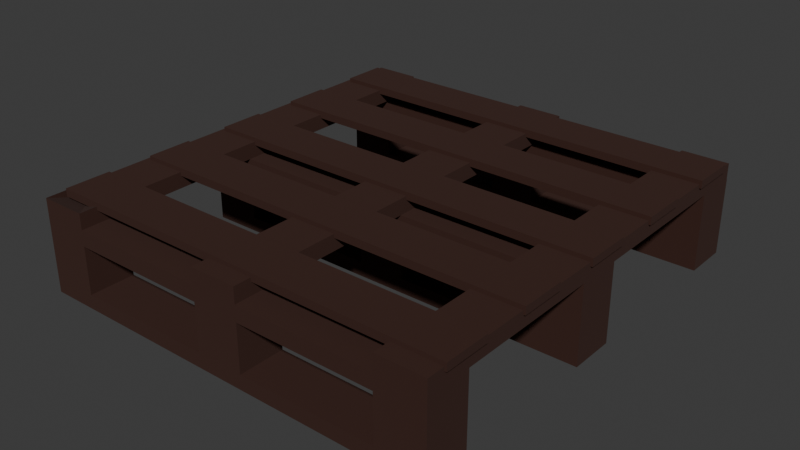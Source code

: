 # Source: crate.blend  (saved by Blender 4.4.32; exported with 4.5.12 LTS)
import bpy
from mathutils import Matrix  # noqa: F401  (used for matrix-valued properties, if any)

bpy.ops.wm.read_factory_settings(use_empty=True)
scene = bpy.context.scene
scene.name = 'Scene'

# ---- collections
col_collection = bpy.data.collections.new('Collection'); scene.collection.children.link(col_collection)

# ---- materials (node trees are filled in below, after node groups)
mat_material_001 = bpy.data.materials.new('Material.001')

# ---- material node trees
mat_material_001.use_nodes = True; mat_material_001.node_tree.nodes.clear()
_N = mat_material_001.node_tree.nodes; _L = mat_material_001.node_tree.links
n0 = _N.new('ShaderNodeBsdfPrincipled'); n0.name = 'Principled BSDF'; n0.location = (10, 300)
n0.inputs[0].default_value = (0.03911, 0.01124, 0.005692, 1.0)
n0.inputs[2].default_value = 1.0
n1 = _N.new('ShaderNodeOutputMaterial'); n1.name = 'Material Output'; n1.location = (300, 300)
_L.new(n0.outputs[0], n1.inputs[0])
n1.is_active_output = True

# ---- world
world_world = bpy.data.worlds.new('World'); scene.world = world_world
world_world.use_nodes = True; world_world.node_tree.nodes.clear()
_N = world_world.node_tree.nodes; _L = world_world.node_tree.links
n0 = _N.new('ShaderNodeOutputWorld'); n0.name = 'World Output'; n0.location = (300, 300)
n1 = _N.new('ShaderNodeBackground'); n1.name = 'Background'; n1.location = (10, 300)
n1.inputs[0].default_value = (0.05088, 0.05088, 0.05088, 1.0)
_L.new(n1.outputs[0], n0.inputs[0])
n0.is_active_output = True
world_world.color = (0.05088, 0.05088, 0.05088)
world_world.sun_shadow_jitter_overblur = 0.0

# ---- meshes
me_cube_002 = bpy.data.meshes.new('Cube.002')
me_cube_002.from_pydata([(-1.0, -0.244, -1.0), (-1.0, -0.244, 1.0), (-1.0, 1.0, -1.0), (-1.0, 1.0, 1.0), (1.0, -0.244, -1.0), (1.0, -0.244, 1.0), (1.0, 1.0, -1.0), (1.0, 1.0, 1.0), (-1.0, 1.417, 1.0), (-1.0, 1.417, -1.0), (1.0, 1.417, -1.0), (1.0, 1.417, 1.0), (1.0, 1.0, -7.517), (-1.0, 1.0, -7.517), (1.0, 1.417, -7.517), (-1.0, 1.417, -7.517), (-1.0, -0.244, -1.0), (-1.0, -0.244, 1.0), (1.0, -0.244, 1.0), (1.0, -0.244, -1.0), (-1.0, -0.6613, -1.0), (-1.0, -0.6613, 1.0), (1.0, -0.6613, 1.0), (1.0, -0.6613, -1.0), (-1.0, -0.244, -7.517), (1.0, -0.244, -7.517), (-1.0, -0.6613, -7.517), (1.0, -0.6613, -7.517), (-1.0, -1.863, -1.0), (-1.0, -1.863, 1.0), (1.0, -1.863, 1.0), (1.0, -1.863, -1.0), (-1.0, -2.281, -1.0), (-1.0, -2.281, 1.0), (1.0, -2.281, 1.0), (1.0, -2.281, -1.0), (-1.0, -1.863, -7.517), (1.0, -1.863, -7.517), (-1.0, -2.281, -7.517), (1.0, -2.281, -7.517), (-1.0, -1.863, -9.69), (1.0, -1.863, -9.69), (-1.0, -2.281, -9.69), (1.0, -2.281, -9.69), (-1.0, -1.863, -7.517), (1.0, -1.863, -7.517), (-1.0, -1.863, -9.69), (1.0, -1.863, -9.69), (1.0, 1.0, -9.69), (-1.0, 1.0, -9.69), (1.0, 1.417, -9.69), (-1.0, 1.417, -9.69), (-1.0, -0.244, -9.69), (1.0, -0.244, -9.69), (-1.0, -0.6613, -9.69), (1.0, -0.6613, -9.69), (-1.0, -1.863, -9.69), (1.0, -1.863, -9.69), (-9.935, -0.244, -1.0), (-9.935, -0.244, 1.0), (-9.935, 1.0, -1.0), (-9.935, 1.0, 1.0), (-7.935, -0.244, -1.0), (-7.935, -0.244, 1.0), (-7.935, 1.0, -1.0), (-7.935, 1.0, 1.0), (-9.935, 1.417, 1.0), (-9.935, 1.417, -1.0), (-7.935, 1.417, -1.0), (-7.935, 1.417, 1.0), (-7.935, 1.0, -7.517), (-9.935, 1.0, -7.517), (-7.935, 1.417, -7.517), (-9.935, 1.417, -7.517), (-9.935, -0.244, -1.0), (-9.935, -0.244, 1.0), (-7.935, -0.244, 1.0), (-7.935, -0.244, -1.0), (-9.935, -0.6613, -1.0), (-9.935, -0.6613, 1.0), (-7.935, -0.6613, 1.0), (-7.935, -0.6613, -1.0), (-9.935, -0.244, -7.517), (-7.935, -0.244, -7.517), (-9.935, -0.6613, -7.517), (-7.935, -0.6613, -7.517), (-9.935, -1.863, -1.0), (-9.935, -1.863, 1.0), (-7.935, -1.863, 1.0), (-7.935, -1.863, -1.0), (-9.935, -2.281, -1.0), (-9.935, -2.281, 1.0), (-7.935, -2.281, 1.0), (-7.935, -2.281, -1.0), (-9.935, -1.863, -7.517), (-7.935, -1.863, -7.517), (-9.935, -2.281, -7.517), (-7.935, -2.281, -7.517), (-9.935, -1.863, -9.69), (-7.935, -1.863, -9.69), (-9.935, -2.281, -9.69), (-7.935, -2.281, -9.69), (-9.935, -1.863, -7.517), (-7.935, -1.863, -7.517), (-8.079, -1.863, -9.69), (-6.079, -1.863, -9.69), (-7.935, 1.0, -9.69), (-9.935, 1.0, -9.69), (-7.935, 1.417, -9.69), (-9.935, 1.417, -9.69), (-9.935, -0.244, -9.69), (-7.935, -0.244, -9.69), (-9.935, -0.6613, -9.69), (-7.935, -0.6613, -9.69), (-9.935, -1.863, -9.69), (-7.935, -1.863, -9.69), (7.451, -0.244, -1.0), (7.451, -0.244, 1.0), (7.451, 1.0, -1.0), (7.451, 1.0, 1.0), (9.451, -0.244, -1.0), (9.451, -0.244, 1.0), (9.451, 1.0, -1.0), (9.451, 1.0, 1.0), (7.451, 1.417, 1.0), (7.451, 1.417, -1.0), (9.451, 1.417, -1.0), (9.451, 1.417, 1.0), (9.451, 1.0, -7.517), (7.451, 1.0, -7.517), (9.451, 1.417, -7.517), (7.451, 1.417, -7.517), (7.451, -0.244, -1.0), (7.451, -0.244, 1.0), (9.451, -0.244, 1.0), (9.451, -0.244, -1.0), (7.451, -0.6613, -1.0), (7.451, -0.6613, 1.0), (9.451, -0.6613, 1.0), (9.451, -0.6613, -1.0), (7.451, -0.244, -7.517), (9.451, -0.244, -7.517), (7.451, -0.6613, -7.517), (9.451, -0.6613, -7.517), (7.451, -1.863, -1.0), (7.451, -1.863, 1.0), (9.451, -1.863, 1.0), (9.451, -1.863, -1.0), (7.451, -2.281, -1.0), (7.451, -2.281, 1.0), (9.451, -2.281, 1.0), (9.451, -2.281, -1.0), (7.451, -1.863, -7.517), (9.451, -1.863, -7.517), (7.451, -2.281, -7.517), (9.451, -2.281, -7.517), (7.451, -1.863, -9.69), (9.451, -1.863, -9.69), (7.451, -2.281, -9.69), (9.451, -2.281, -9.69), (7.451, -1.863, -7.517), (9.451, -1.863, -7.517), (7.451, -1.863, -9.69), (9.451, -1.863, -9.69), (9.451, 1.0, -9.69), (7.451, 1.0, -9.69), (9.451, 1.417, -9.69), (7.451, 1.417, -9.69), (7.451, -0.244, -9.69), (9.451, -0.244, -9.69), (7.451, -0.6613, -9.69), (9.451, -0.6613, -9.69), (7.451, -1.863, -9.69), (9.451, -1.863, -9.69), (7.451, -1.863, -11.86), (9.451, -1.863, -11.86), (7.451, -2.281, -11.86), (9.451, -2.281, -11.86), (-9.907, -2.281, -9.69), (-9.907, -1.863, -9.69), (-9.907, -2.281, -11.86), (-9.907, -1.863, -11.86), (7.451, -0.244, -11.86), (9.451, -0.244, -11.86), (7.451, -0.6613, -11.86), (9.451, -0.6613, -11.86), (-9.94, -0.6613, -9.69), (-9.94, -0.244, -9.69), (-9.94, -0.6613, -11.86), (-9.94, -0.244, -11.86), (9.451, 1.0, -11.86), (7.451, 1.0, -11.86), (9.451, 1.417, -11.86), (7.451, 1.417, -11.86), (-9.834, 1.417, -9.69), (-9.834, 1.0, -9.69), (-9.834, 1.417, -11.86), (-9.834, 1.0, -11.86), (-7.315, 0.9586, -11.35), (-9.315, 0.9586, -11.35), (-7.315, 1.376, -11.35), (-9.315, 1.376, -11.35), (-7.315, 0.9586, -12.43), (-9.315, 0.9586, -12.43), (-7.315, 1.376, -12.43), (-9.315, 1.376, -12.43), (-7.315, -2.301, -11.35), (-9.315, -2.301, -11.35), (-7.315, -2.301, -12.43), (-9.315, -2.301, -12.43), (-3.315, 0.9586, -11.35), (-5.315, 0.9586, -11.35), (-3.315, 1.376, -11.35), (-5.315, 1.376, -11.35), (-3.315, 0.9586, -12.43), (-5.315, 0.9586, -12.43), (-3.315, 1.376, -12.43), (-5.315, 1.376, -12.43), (-3.315, -2.301, -11.35), (-5.315, -2.301, -11.35), (-3.315, -2.301, -12.43), (-5.315, -2.301, -12.43), (0.6853, 0.9586, -11.35), (-1.315, 0.9586, -11.35), (0.6853, 1.376, -11.35), (-1.315, 1.376, -11.35), (0.6853, 0.9586, -12.43), (-1.315, 0.9586, -12.43), (0.6853, 1.376, -12.43), (-1.315, 1.376, -12.43), (0.6853, -2.301, -11.35), (-1.315, -2.301, -11.35), (0.6853, -2.301, -12.43), (-1.315, -2.301, -12.43), (4.685, 0.9586, -11.35), (2.685, 0.9586, -11.35), (4.685, 1.376, -11.35), (2.685, 1.376, -11.35), (4.685, 0.9586, -12.43), (2.685, 0.9586, -12.43), (4.685, 1.376, -12.43), (2.685, 1.376, -12.43), (4.685, -2.301, -11.35), (2.685, -2.301, -11.35), (4.685, -2.301, -12.43), (2.685, -2.301, -12.43), (8.685, 0.9586, -11.35), (6.685, 0.9586, -11.35), (8.685, 1.376, -11.35), (6.685, 1.376, -11.35), (8.685, 0.9586, -12.43), (6.685, 0.9586, -12.43), (8.685, 1.376, -12.43), (6.685, 1.376, -12.43), (8.685, -2.301, -11.35), (6.685, -2.301, -11.35), (8.685, -2.301, -12.43), (6.685, -2.301, -12.43)], [], [(0, 1, 3, 2), (3, 7, 11, 8), (6, 7, 5, 4), (1, 0, 16, 17), (2, 6, 4, 0), (7, 3, 1, 5), (9, 8, 11, 10), (2, 3, 8, 9), (7, 6, 10, 11), (2, 9, 15, 13), (12, 25, 53, 48), (10, 6, 12, 14), (6, 2, 13, 12), (9, 10, 14, 15), (19, 18, 22, 23), (0, 4, 19, 16), (5, 1, 17, 18), (4, 5, 18, 19), (22, 21, 29, 30), (16, 19, 25, 24), (17, 16, 20, 21), (18, 17, 21, 22), (25, 27, 55, 53), (19, 23, 27, 25), (20, 16, 24, 26), (23, 20, 26, 27), (28, 31, 37, 36), (23, 22, 30, 31), (20, 23, 31, 28), (21, 20, 28, 29), (35, 34, 33, 32), (29, 28, 32, 33), (30, 29, 33, 34), (31, 30, 34, 35), (37, 39, 43, 41), (32, 28, 36, 38), (31, 35, 39, 37), (35, 32, 38, 39), (40, 41, 43, 42), (41, 40, 46, 47), (38, 36, 40, 42), (39, 38, 42, 43), (44, 45, 47, 46), (37, 41, 47, 45), (36, 37, 45, 44), (40, 36, 44, 46), (13, 15, 51, 49), (45, 27, 55, 57), (48, 49, 51, 50), (52, 53, 55, 54), (57, 55, 54, 56), (49, 48, 53, 52), (44, 45, 57, 56), (14, 12, 48, 50), (26, 24, 52, 54), (24, 13, 49, 52), (26, 44, 56, 54), (15, 14, 50, 51), (58, 59, 61, 60), (61, 65, 69, 66), (64, 65, 63, 62), (59, 58, 74, 75), (60, 64, 62, 58), (65, 61, 59, 63), (67, 66, 69, 68), (60, 61, 66, 67), (65, 64, 68, 69), (60, 67, 73, 71), (70, 83, 111, 106), (68, 64, 70, 72), (64, 60, 71, 70), (67, 68, 72, 73), (77, 76, 80, 81), (58, 62, 77, 74), (63, 59, 75, 76), (62, 63, 76, 77), (80, 79, 87, 88), (74, 77, 83, 82), (75, 74, 78, 79), (76, 75, 79, 80), (83, 85, 113, 111), (77, 81, 85, 83), (78, 74, 82, 84), (81, 78, 84, 85), (86, 89, 95, 94), (81, 80, 88, 89), (78, 81, 89, 86), (79, 78, 86, 87), (93, 92, 91, 90), (87, 86, 90, 91), (88, 87, 91, 92), (89, 88, 92, 93), (95, 97, 101, 99), (90, 86, 94, 96), (89, 93, 97, 95), (93, 90, 96, 97), (98, 99, 101, 100), (99, 98, 104, 105), (96, 94, 98, 100), (97, 96, 100, 101), (102, 103, 105, 104), (95, 99, 105, 103), (94, 95, 103, 102), (98, 94, 102, 104), (71, 73, 109, 107), (103, 85, 113, 115), (106, 107, 109, 108), (110, 111, 113, 112), (115, 113, 112, 114), (107, 106, 111, 110), (102, 103, 115, 114), (72, 70, 106, 108), (84, 82, 110, 112), (82, 71, 107, 110), (84, 102, 114, 112), (73, 72, 108, 109), (116, 117, 119, 118), (119, 123, 127, 124), (122, 123, 121, 120), (117, 116, 132, 133), (118, 122, 120, 116), (123, 119, 117, 121), (125, 124, 127, 126), (118, 119, 124, 125), (123, 122, 126, 127), (118, 125, 131, 129), (128, 141, 169, 164), (126, 122, 128, 130), (122, 118, 129, 128), (125, 126, 130, 131), (135, 134, 138, 139), (116, 120, 135, 132), (121, 117, 133, 134), (120, 121, 134, 135), (138, 137, 145, 146), (132, 135, 141, 140), (133, 132, 136, 137), (134, 133, 137, 138), (141, 143, 171, 169), (135, 139, 143, 141), (136, 132, 140, 142), (139, 136, 142, 143), (144, 147, 153, 152), (139, 138, 146, 147), (136, 139, 147, 144), (137, 136, 144, 145), (151, 150, 149, 148), (145, 144, 148, 149), (146, 145, 149, 150), (147, 146, 150, 151), (153, 155, 159, 157), (148, 144, 152, 154), (147, 151, 155, 153), (151, 148, 154, 155), (157, 159, 177, 175), (157, 156, 162, 163), (154, 152, 156, 158), (155, 154, 158, 159), (160, 161, 163, 162), (153, 157, 163, 161), (152, 153, 161, 160), (156, 152, 160, 162), (129, 131, 167, 165), (161, 143, 171, 173), (167, 193, 196, 194), (169, 171, 185, 183), (173, 171, 170, 172), (165, 164, 169, 168), (160, 161, 173, 172), (130, 128, 164, 166), (142, 140, 168, 170), (140, 129, 165, 168), (142, 160, 172, 170), (131, 130, 166, 167), (174, 175, 177, 176), (156, 157, 175, 174), (176, 158, 178, 180), (159, 158, 176, 177), (178, 179, 181, 180), (174, 176, 180, 181), (156, 174, 181, 179), (158, 156, 179, 178), (182, 183, 185, 184), (168, 169, 183, 182), (184, 170, 186, 188), (171, 170, 184, 185), (186, 187, 189, 188), (182, 184, 188, 189), (170, 168, 187, 186), (168, 182, 189, 187), (164, 165, 191, 190), (166, 164, 190, 192), (167, 166, 192, 193), (195, 194, 196, 197), (165, 167, 194, 195), (193, 191, 197, 196), (191, 165, 195, 197), (190, 191, 167, 192), (199, 201, 205, 203), (202, 203, 205, 204), (200, 198, 202, 204), (201, 200, 204, 205), (206, 207, 209, 208), (202, 198, 206, 208), (203, 202, 208, 209), (199, 203, 209, 207), (211, 213, 217, 215), (214, 215, 217, 216), (212, 210, 214, 216), (213, 212, 216, 217), (218, 219, 221, 220), (214, 210, 218, 220), (215, 214, 220, 221), (211, 215, 221, 219), (223, 225, 229, 227), (226, 227, 229, 228), (224, 222, 226, 228), (225, 224, 228, 229), (230, 231, 233, 232), (226, 222, 230, 232), (227, 226, 232, 233), (223, 227, 233, 231), (235, 237, 241, 239), (238, 239, 241, 240), (236, 234, 238, 240), (237, 236, 240, 241), (242, 243, 245, 244), (238, 234, 242, 244), (239, 238, 244, 245), (235, 239, 245, 243), (247, 249, 253, 251), (250, 251, 253, 252), (248, 246, 250, 252), (249, 248, 252, 253), (254, 255, 257, 256), (250, 246, 254, 256), (251, 250, 256, 257), (247, 251, 257, 255)])
_uv = me_cube_002.uv_layers.new(name='UVMap')
_uv.uv.foreach_set('vector', [0.375, 0.0, 0.625, 0.0, 0.625, 0.25, 0.375, 0.25, 0.875, 0.5, 0.625, 0.5, 0.625, 0.5, 0.875, 0.5, 0.375, 0.5, 0.625, 0.5, 0.625, 0.75, 0.375, 0.75, 0.625, 0.0, 0.375, 0.0, 0.375, 0.0, 0.625, 0.0, 0.125, 0.5, 0.375, 0.5, 0.375, 0.75, 0.125, 0.75, 0.625, 0.5, 0.875, 0.5, 0.875, 0.75, 0.625, 0.75, 0.375, 0.25, 0.625, 0.25, 0.625, 0.5, 0.375, 0.5, 0.375, 0.25, 0.625, 0.25, 0.625, 0.25, 0.375, 0.25, 0.625, 0.5, 0.375, 0.5, 0.375, 0.5, 0.625, 0.5, 0.375, 0.25, 0.375, 0.25, 0.375, 0.25, 0.375, 0.25, 0.0, 0.0, 0.0, 0.0, 0.0, 0.0, 0.0, 0.0, 0.375, 0.5, 0.375, 0.5, 0.375, 0.5, 0.375, 0.5, 0.375, 0.5, 0.125, 0.5, 0.125, 0.5, 0.375, 0.5, 0.375, 0.25, 0.375, 0.5, 0.375, 0.5, 0.375, 0.25, 0.375, 0.75, 0.625, 0.75, 0.625, 0.75, 0.375, 0.75, 0.125, 0.75, 0.375, 0.75, 0.375, 0.75, 0.125, 0.75, 0.625, 0.75, 0.875, 0.75, 0.875, 0.75, 0.625, 0.75, 0.375, 0.75, 0.625, 0.75, 0.625, 0.75, 0.375, 0.75, 0.625, 0.75, 0.875, 0.75, 0.875, 0.75, 0.625, 0.75, 0.125, 0.75, 0.375, 0.75, 0.375, 0.75, 0.125, 0.75, 0.625, 0.0, 0.375, 0.0, 0.375, 0.0, 0.625, 0.0, 0.625, 0.75, 0.875, 0.75, 0.875, 0.75, 0.625, 0.75, 0.375, 0.75, 0.375, 0.75, 0.375, 0.75, 0.375, 0.75, 0.375, 0.75, 0.375, 0.75, 0.375, 0.75, 0.375, 0.75, 0.375, 0.0, 0.375, 0.0, 0.375, 0.0, 0.375, 0.0, 0.375, 0.75, 0.375, 1.0, 0.375, 1.0, 0.375, 0.75, 0.375, 1.0, 0.375, 0.75, 0.375, 0.75, 0.375, 1.0, 0.375, 0.75, 0.625, 0.75, 0.625, 0.75, 0.375, 0.75, 0.375, 1.0, 0.375, 0.75, 0.375, 0.75, 0.375, 1.0, 0.625, 0.0, 0.375, 0.0, 0.375, 0.0, 0.625, 0.0, 0.375, 0.75, 0.625, 0.75, 0.625, 1.0, 0.375, 1.0, 0.625, 0.0, 0.375, 0.0, 0.375, 0.0, 0.625, 0.0, 0.625, 0.75, 0.875, 0.75, 0.875, 0.75, 0.625, 0.75, 0.375, 0.75, 0.625, 0.75, 0.625, 0.75, 0.375, 0.75, 0.375, 0.75, 0.375, 0.75, 0.375, 0.75, 0.375, 0.75, 0.375, 0.0, 0.375, 0.0, 0.375, 0.0, 0.375, 0.0, 0.375, 0.75, 0.375, 0.75, 0.375, 0.75, 0.375, 0.75, 0.375, 0.75, 0.375, 1.0, 0.375, 1.0, 0.375, 0.75, 0.375, 1.0, 0.375, 0.75, 0.375, 0.75, 0.375, 1.0, 0.375, 0.75, 0.375, 1.0, 0.375, 1.0, 0.375, 0.75, 0.375, 0.0, 0.375, 0.0, 0.375, 0.0, 0.375, 0.0, 0.375, 0.75, 0.375, 1.0, 0.375, 1.0, 0.375, 0.75, 0.375, 1.0, 0.375, 0.75, 0.375, 0.75, 0.375, 1.0, 0.375, 0.75, 0.375, 0.75, 0.375, 0.75, 0.375, 0.75, 0.375, 1.0, 0.375, 0.75, 0.375, 0.75, 0.375, 1.0, 0.375, 0.0, 0.375, 0.0, 0.375, 0.0, 0.375, 0.0, 0.375, 0.25, 0.375, 0.25, 0.375, 0.25, 0.375, 0.25, 0.0, 0.0, 0.0, 0.0, 0.0, 0.0, 0.0, 0.0, 0.375, 0.5, 0.125, 0.5, 0.125, 0.5, 0.375, 0.5, 0.125, 0.75, 0.375, 0.75, 0.375, 0.75, 0.125, 0.75, 0.375, 0.75, 0.375, 0.75, 0.125, 0.75, 0.375, 1.0, 0.125, 0.5, 0.375, 0.5, 0.375, 0.75, 0.125, 0.75, 0.375, 1.0, 0.375, 0.75, 0.375, 0.75, 0.375, 1.0, 0.375, 0.5, 0.375, 0.5, 0.375, 0.5, 0.375, 0.5, 0.375, 0.0, 0.375, 0.0, 0.375, 0.0, 0.375, 0.0, 0.0, 0.0, 0.0, 0.0, 0.0, 0.0, 0.0, 0.0, 0.0, 0.0, 0.0, 0.0, 0.0, 0.0, 0.0, 0.0, 0.375, 0.25, 0.375, 0.5, 0.375, 0.5, 0.375, 0.25, 0.375, 0.0, 0.625, 0.0, 0.625, 0.25, 0.375, 0.25, 0.875, 0.5, 0.625, 0.5, 0.625, 0.5, 0.875, 0.5, 0.375, 0.5, 0.625, 0.5, 0.625, 0.75, 0.375, 0.75, 0.625, 0.0, 0.375, 0.0, 0.375, 0.0, 0.625, 0.0, 0.125, 0.5, 0.375, 0.5, 0.375, 0.75, 0.125, 0.75, 0.625, 0.5, 0.875, 0.5, 0.875, 0.75, 0.625, 0.75, 0.375, 0.25, 0.625, 0.25, 0.625, 0.5, 0.375, 0.5, 0.375, 0.25, 0.625, 0.25, 0.625, 0.25, 0.375, 0.25, 0.625, 0.5, 0.375, 0.5, 0.375, 0.5, 0.625, 0.5, 0.375, 0.25, 0.375, 0.25, 0.375, 0.25, 0.375, 0.25, 0.0, 0.0, 0.0, 0.0, 0.0, 0.0, 0.0, 0.0, 0.375, 0.5, 0.375, 0.5, 0.375, 0.5, 0.375, 0.5, 0.375, 0.5, 0.125, 0.5, 0.125, 0.5, 0.375, 0.5, 0.375, 0.25, 0.375, 0.5, 0.375, 0.5, 0.375, 0.25, 0.375, 0.75, 0.625, 0.75, 0.625, 0.75, 0.375, 0.75, 0.125, 0.75, 0.375, 0.75, 0.375, 0.75, 0.125, 0.75, 0.625, 0.75, 0.875, 0.75, 0.875, 0.75, 0.625, 0.75, 0.375, 0.75, 0.625, 0.75, 0.625, 0.75, 0.375, 0.75, 0.625, 0.75, 0.875, 0.75, 0.875, 0.75, 0.625, 0.75, 0.125, 0.75, 0.375, 0.75, 0.375, 0.75, 0.125, 0.75, 0.625, 0.0, 0.375, 0.0, 0.375, 0.0, 0.625, 0.0, 0.625, 0.75, 0.875, 0.75, 0.875, 0.75, 0.625, 0.75, 0.375, 0.75, 0.375, 0.75, 0.375, 0.75, 0.375, 0.75, 0.375, 0.75, 0.375, 0.75, 0.375, 0.75, 0.375, 0.75, 0.375, 0.0, 0.375, 0.0, 0.375, 0.0, 0.375, 0.0, 0.375, 0.75, 0.375, 1.0, 0.375, 1.0, 0.375, 0.75, 0.375, 1.0, 0.375, 0.75, 0.375, 0.75, 0.375, 1.0, 0.375, 0.75, 0.625, 0.75, 0.625, 0.75, 0.375, 0.75, 0.375, 1.0, 0.375, 0.75, 0.375, 0.75, 0.375, 1.0, 0.625, 0.0, 0.375, 0.0, 0.375, 0.0, 0.625, 0.0, 0.375, 0.75, 0.625, 0.75, 0.625, 1.0, 0.375, 1.0, 0.625, 0.0, 0.375, 0.0, 0.375, 0.0, 0.625, 0.0, 0.625, 0.75, 0.875, 0.75, 0.875, 0.75, 0.625, 0.75, 0.375, 0.75, 0.625, 0.75, 0.625, 0.75, 0.375, 0.75, 0.375, 0.75, 0.375, 0.75, 0.375, 0.75, 0.375, 0.75, 0.375, 0.0, 0.375, 0.0, 0.375, 0.0, 0.375, 0.0, 0.375, 0.75, 0.375, 0.75, 0.375, 0.75, 0.375, 0.75, 0.375, 0.75, 0.375, 1.0, 0.375, 1.0, 0.375, 0.75, 0.375, 1.0, 0.375, 0.75, 0.375, 0.75, 0.375, 1.0, 0.375, 0.75, 0.375, 1.0, 0.375, 1.0, 0.375, 0.75, 0.375, 0.0, 0.375, 0.0, 0.375, 0.0, 0.375, 0.0, 0.375, 0.75, 0.375, 1.0, 0.375, 1.0, 0.375, 0.75, 0.375, 1.0, 0.375, 0.75, 0.375, 0.75, 0.375, 1.0, 0.375, 0.75, 0.375, 0.75, 0.375, 0.75, 0.375, 0.75, 0.375, 1.0, 0.375, 0.75, 0.375, 0.75, 0.375, 1.0, 0.375, 0.0, 0.375, 0.0, 0.375, 0.0, 0.375, 0.0, 0.375, 0.25, 0.375, 0.25, 0.375, 0.25, 0.375, 0.25, 0.0, 0.0, 0.0, 0.0, 0.0, 0.0, 0.0, 0.0, 0.375, 0.5, 0.125, 0.5, 0.125, 0.5, 0.375, 0.5, 0.125, 0.75, 0.375, 0.75, 0.375, 0.75, 0.125, 0.75, 0.375, 0.75, 0.375, 0.75, 0.125, 0.75, 0.375, 1.0, 0.125, 0.5, 0.375, 0.5, 0.375, 0.75, 0.125, 0.75, 0.375, 1.0, 0.375, 0.75, 0.375, 0.75, 0.375, 1.0, 0.375, 0.5, 0.375, 0.5, 0.375, 0.5, 0.375, 0.5, 0.375, 0.0, 0.375, 0.0, 0.375, 0.0, 0.375, 0.0, 0.0, 0.0, 0.0, 0.0, 0.0, 0.0, 0.0, 0.0, 0.0, 0.0, 0.0, 0.0, 0.0, 0.0, 0.0, 0.0, 0.375, 0.25, 0.375, 0.5, 0.375, 0.5, 0.375, 0.25, 0.375, 0.0, 0.625, 0.0, 0.625, 0.25, 0.375, 0.25, 0.875, 0.5, 0.625, 0.5, 0.625, 0.5, 0.875, 0.5, 0.375, 0.5, 0.625, 0.5, 0.625, 0.75, 0.375, 0.75, 0.625, 0.0, 0.375, 0.0, 0.375, 0.0, 0.625, 0.0, 0.125, 0.5, 0.375, 0.5, 0.375, 0.75, 0.125, 0.75, 0.625, 0.5, 0.875, 0.5, 0.875, 0.75, 0.625, 0.75, 0.375, 0.25, 0.625, 0.25, 0.625, 0.5, 0.375, 0.5, 0.375, 0.25, 0.625, 0.25, 0.625, 0.25, 0.375, 0.25, 0.625, 0.5, 0.375, 0.5, 0.375, 0.5, 0.625, 0.5, 0.375, 0.25, 0.375, 0.25, 0.375, 0.25, 0.375, 0.25, 0.0, 0.0, 0.0, 0.0, 0.0, 0.0, 0.0, 0.0, 0.375, 0.5, 0.375, 0.5, 0.375, 0.5, 0.375, 0.5, 0.375, 0.5, 0.125, 0.5, 0.125, 0.5, 0.375, 0.5, 0.375, 0.25, 0.375, 0.5, 0.375, 0.5, 0.375, 0.25, 0.375, 0.75, 0.625, 0.75, 0.625, 0.75, 0.375, 0.75, 0.125, 0.75, 0.375, 0.75, 0.375, 0.75, 0.125, 0.75, 0.625, 0.75, 0.875, 0.75, 0.875, 0.75, 0.625, 0.75, 0.375, 0.75, 0.625, 0.75, 0.625, 0.75, 0.375, 0.75, 0.625, 0.75, 0.875, 0.75, 0.875, 0.75, 0.625, 0.75, 0.125, 0.75, 0.375, 0.75, 0.375, 0.75, 0.125, 0.75, 0.625, 0.0, 0.375, 0.0, 0.375, 0.0, 0.625, 0.0, 0.625, 0.75, 0.875, 0.75, 0.875, 0.75, 0.625, 0.75, 0.375, 0.75, 0.375, 0.75, 0.375, 0.75, 0.375, 0.75, 0.375, 0.75, 0.375, 0.75, 0.375, 0.75, 0.375, 0.75, 0.375, 0.0, 0.375, 0.0, 0.375, 0.0, 0.375, 0.0, 0.375, 0.75, 0.375, 1.0, 0.375, 1.0, 0.375, 0.75, 0.375, 1.0, 0.375, 0.75, 0.375, 0.75, 0.375, 1.0, 0.375, 0.75, 0.625, 0.75, 0.625, 0.75, 0.375, 0.75, 0.375, 1.0, 0.375, 0.75, 0.375, 0.75, 0.375, 1.0, 0.625, 0.0, 0.375, 0.0, 0.375, 0.0, 0.625, 0.0, 0.375, 0.75, 0.625, 0.75, 0.625, 1.0, 0.375, 1.0, 0.625, 0.0, 0.375, 0.0, 0.375, 0.0, 0.625, 0.0, 0.625, 0.75, 0.875, 0.75, 0.875, 0.75, 0.625, 0.75, 0.375, 0.75, 0.625, 0.75, 0.625, 0.75, 0.375, 0.75, 0.375, 0.75, 0.375, 0.75, 0.375, 0.75, 0.375, 0.75, 0.375, 0.0, 0.375, 0.0, 0.375, 0.0, 0.375, 0.0, 0.375, 0.75, 0.375, 0.75, 0.375, 0.75, 0.375, 0.75, 0.375, 0.75, 0.375, 1.0, 0.375, 1.0, 0.375, 0.75, 0.375, 0.75, 0.375, 0.75, 0.375, 0.75, 0.375, 0.75, 0.375, 0.75, 0.375, 1.0, 0.375, 1.0, 0.375, 0.75, 0.375, 0.0, 0.375, 0.0, 0.375, 0.0, 0.375, 0.0, 0.375, 0.75, 0.375, 1.0, 0.375, 1.0, 0.375, 0.75, 0.375, 1.0, 0.375, 0.75, 0.375, 0.75, 0.375, 1.0, 0.375, 0.75, 0.375, 0.75, 0.375, 0.75, 0.375, 0.75, 0.375, 1.0, 0.375, 0.75, 0.375, 0.75, 0.375, 1.0, 0.375, 0.0, 0.375, 0.0, 0.375, 0.0, 0.375, 0.0, 0.375, 0.25, 0.375, 0.25, 0.375, 0.25, 0.375, 0.25, 0.0, 0.0, 0.0, 0.0, 0.0, 0.0, 0.0, 0.0, 0.375, 0.25, 0.375, 0.25, 0.375, 0.25, 0.375, 0.25, 0.375, 0.75, 0.375, 0.75, 0.375, 0.75, 0.375, 0.75, 0.375, 0.75, 0.375, 0.75, 0.125, 0.75, 0.375, 1.0, 0.125, 0.5, 0.375, 0.5, 0.375, 0.75, 0.125, 0.75, 0.375, 1.0, 0.375, 0.75, 0.375, 0.75, 0.375, 1.0, 0.375, 0.5, 0.375, 0.5, 0.375, 0.5, 0.375, 0.5, 0.375, 0.0, 0.375, 0.0, 0.375, 0.0, 0.375, 0.0, 0.0, 0.0, 0.0, 0.0, 0.0, 0.0, 0.0, 0.0, 0.0, 0.0, 0.0, 0.0, 0.0, 0.0, 0.0, 0.0, 0.375, 0.25, 0.375, 0.5, 0.375, 0.5, 0.375, 0.25, 0.375, 1.0, 0.375, 0.75, 0.375, 0.75, 0.375, 1.0, 0.375, 1.0, 0.375, 0.75, 0.375, 0.75, 0.375, 1.0, 0.375, 1.0, 0.375, 1.0, 0.375, 1.0, 0.375, 1.0, 0.375, 0.75, 0.375, 1.0, 0.375, 1.0, 0.375, 0.75, 0.375, 0.0, 0.375, 0.0, 0.375, 0.0, 0.375, 0.0, 0.375, 1.0, 0.375, 1.0, 0.375, 1.0, 0.375, 1.0, 0.375, 1.0, 0.375, 1.0, 0.375, 1.0, 0.375, 1.0, 0.375, 0.0, 0.375, 0.0, 0.375, 0.0, 0.375, 0.0, 0.125, 0.75, 0.375, 0.75, 0.375, 0.75, 0.125, 0.75, 0.125, 0.75, 0.375, 0.75, 0.375, 0.75, 0.125, 0.75, 0.125, 0.75, 0.125, 0.75, 0.125, 0.75, 0.125, 0.75, 0.375, 0.75, 0.125, 0.75, 0.125, 0.75, 0.375, 0.75, 0.375, 0.0, 0.375, 0.0, 0.375, 0.0, 0.375, 0.0, 0.125, 0.75, 0.125, 0.75, 0.125, 0.75, 0.125, 0.75, 0.375, 0.0, 0.375, 0.0, 0.375, 0.0, 0.375, 0.0, 0.125, 0.75, 0.125, 0.75, 0.125, 0.75, 0.125, 0.75, 0.375, 0.5, 0.125, 0.5, 0.125, 0.5, 0.375, 0.5, 0.375, 0.5, 0.375, 0.5, 0.375, 0.5, 0.375, 0.5, 0.375, 0.25, 0.375, 0.5, 0.375, 0.5, 0.375, 0.25, 0.375, 0.25, 0.375, 0.25, 0.375, 0.25, 0.375, 0.25, 0.375, 0.25, 0.375, 0.25, 0.375, 0.25, 0.375, 0.25, 0.125, 0.5, 0.125, 0.5, 0.125, 0.5, 0.125, 0.5, 0.125, 0.5, 0.125, 0.5, 0.125, 0.5, 0.125, 0.5, 0.375, 0.5, 0.125, 0.5, 0.0, 0.0, 0.375, 0.5, 0.125, 0.5, 0.125, 0.5, 0.125, 0.5, 0.125, 0.5, 0.375, 0.5, 0.125, 0.5, 0.125, 0.5, 0.375, 0.5, 0.375, 0.5, 0.375, 0.5, 0.375, 0.5, 0.375, 0.5, 0.375, 0.25, 0.375, 0.5, 0.375, 0.5, 0.375, 0.25, 0.375, 0.5, 0.125, 0.5, 0.125, 0.5, 0.375, 0.5, 0.375, 0.5, 0.375, 0.5, 0.375, 0.5, 0.375, 0.5, 0.125, 0.5, 0.375, 0.5, 0.375, 0.5, 0.125, 0.5, 0.125, 0.5, 0.125, 0.5, 0.125, 0.5, 0.125, 0.5, 0.125, 0.5, 0.125, 0.5, 0.125, 0.5, 0.125, 0.5, 0.375, 0.5, 0.125, 0.5, 0.125, 0.5, 0.375, 0.5, 0.375, 0.5, 0.375, 0.5, 0.375, 0.5, 0.375, 0.5, 0.375, 0.25, 0.375, 0.5, 0.375, 0.5, 0.375, 0.25, 0.375, 0.5, 0.125, 0.5, 0.125, 0.5, 0.375, 0.5, 0.375, 0.5, 0.375, 0.5, 0.375, 0.5, 0.375, 0.5, 0.125, 0.5, 0.375, 0.5, 0.375, 0.5, 0.125, 0.5, 0.125, 0.5, 0.125, 0.5, 0.125, 0.5, 0.125, 0.5, 0.125, 0.5, 0.125, 0.5, 0.125, 0.5, 0.125, 0.5, 0.375, 0.5, 0.125, 0.5, 0.125, 0.5, 0.375, 0.5, 0.375, 0.5, 0.375, 0.5, 0.375, 0.5, 0.375, 0.5, 0.375, 0.25, 0.375, 0.5, 0.375, 0.5, 0.375, 0.25, 0.375, 0.5, 0.125, 0.5, 0.125, 0.5, 0.375, 0.5, 0.375, 0.5, 0.375, 0.5, 0.375, 0.5, 0.375, 0.5, 0.125, 0.5, 0.375, 0.5, 0.375, 0.5, 0.125, 0.5, 0.125, 0.5, 0.125, 0.5, 0.125, 0.5, 0.125, 0.5, 0.125, 0.5, 0.125, 0.5, 0.125, 0.5, 0.125, 0.5, 0.375, 0.5, 0.125, 0.5, 0.125, 0.5, 0.375, 0.5, 0.375, 0.5, 0.375, 0.5, 0.375, 0.5, 0.375, 0.5, 0.375, 0.25, 0.375, 0.5, 0.375, 0.5, 0.375, 0.25, 0.375, 0.5, 0.125, 0.5, 0.125, 0.5, 0.375, 0.5, 0.375, 0.5, 0.375, 0.5, 0.375, 0.5, 0.375, 0.5, 0.125, 0.5, 0.375, 0.5, 0.375, 0.5, 0.125, 0.5, 0.125, 0.5, 0.125, 0.5, 0.125, 0.5, 0.125, 0.5, 0.125, 0.5, 0.125, 0.5, 0.125, 0.5, 0.125, 0.5, 0.375, 0.5, 0.125, 0.5, 0.125, 0.5, 0.375, 0.5, 0.375, 0.5, 0.375, 0.5, 0.375, 0.5, 0.375, 0.5, 0.375, 0.25, 0.375, 0.5, 0.375, 0.5, 0.375, 0.25, 0.375, 0.5, 0.125, 0.5, 0.125, 0.5, 0.375, 0.5, 0.375, 0.5, 0.375, 0.5, 0.375, 0.5, 0.375, 0.5, 0.125, 0.5, 0.375, 0.5, 0.375, 0.5, 0.125, 0.5, 0.125, 0.5, 0.125, 0.5, 0.125, 0.5, 0.125, 0.5])
me_cube_002.materials.append(mat_material_001)
me_cube_002.update()

# ---- objects
ob_cube = bpy.data.objects.new('Cube', me_cube_002)

# ---- transforms, parenting, visibility, modifiers, constraints
ob_cube.location = (-2.651, 0.0, -0.2698)
ob_cube.rotation_euler = (0.0, -0.0, 1.571)
ob_cube.scale = (-0.1455, 0.7189, -0.04603)

# ---- collection membership
col_collection.objects.link(ob_cube)

# ---- scene / render settings (as saved in the file)
scene.frame_start = 1; scene.frame_end = 250; scene.frame_set(1)
scene.render.engine = 'BLENDER_EEVEE_NEXT'
bpy.context.view_layer.update()

# ---- added for rendering (the .blend has no active camera and no usable light): camera, sun
cam_auto = bpy.data.cameras.new('AutoCamera')
cam_auto.lens = 50.0
cam_auto.sensor_width = 36.0
cam_auto.clip_end = 1000.0
ob_auto_camera = bpy.data.objects.new('AutoCamera', cam_auto)
scene.collection.objects.link(ob_auto_camera)
ob_auto_camera.location = (1.30826, -4.33402, 2.90639)
ob_auto_camera.rotation_euler = (1.09748, -7.21219e-08, 0.694738)
scene.camera = ob_auto_camera
light_auto_sun = bpy.data.lights.new('AutoSun', 'SUN')
light_auto_sun.energy = 3.0
light_auto_sun.angle = 0.0523599
ob_auto_sun = bpy.data.objects.new('AutoSun', light_auto_sun)
scene.collection.objects.link(ob_auto_sun)
ob_auto_sun.rotation_euler = (0.872665, 0.174533, 0.523599)
bpy.context.view_layer.update()
